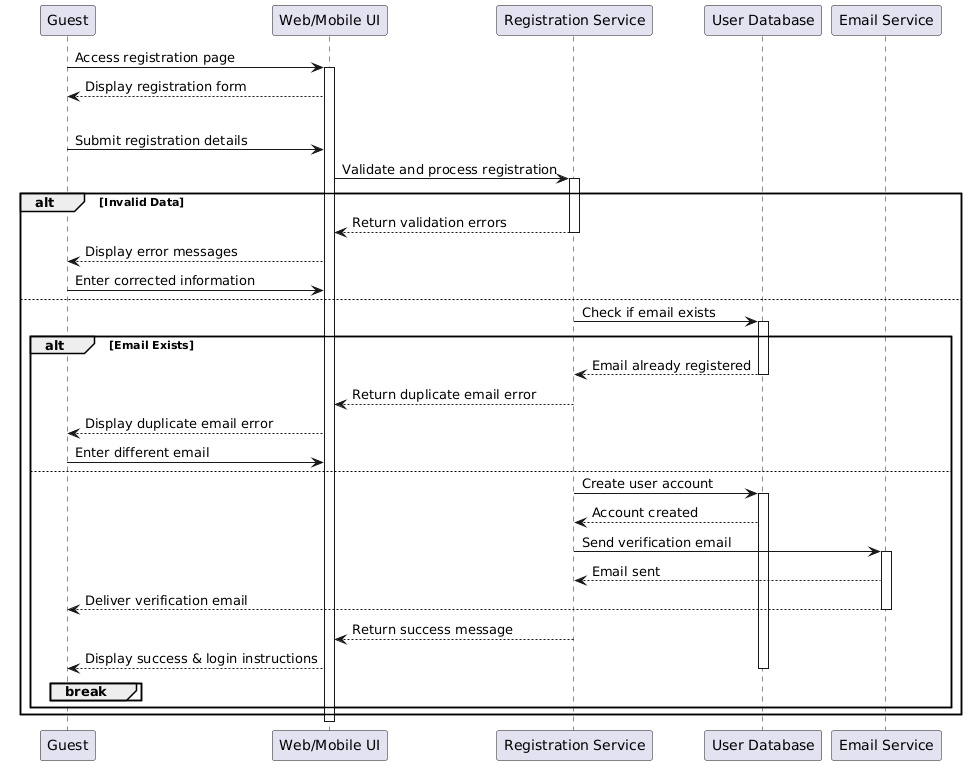

The diagram above was rendered by PlantUML. Its source (embedded in the PNG):
@startuml
participant Guest
participant "Web/Mobile UI"
participant "Registration Service"
participant "User Database"
participant "Email Service"

Guest -> "Web/Mobile UI": Access registration page
activate "Web/Mobile UI"
"Web/Mobile UI" --> Guest: Display registration form

loop until valid
    Guest -> "Web/Mobile UI": Submit registration details
    "Web/Mobile UI" -> "Registration Service": Validate and process registration
    activate "Registration Service"

    alt Invalid Data
        "Registration Service" --> "Web/Mobile UI": Return validation errors
        deactivate "Registration Service"
        "Web/Mobile UI" --> Guest: Display error messages
        Guest -> "Web/Mobile UI": Enter corrected information
    else
        "Registration Service" -> "User Database": Check if email exists
        activate "User Database"
        
        alt Email Exists
            "User Database" --> "Registration Service": Email already registered
            deactivate "User Database"
            "Registration Service" --> "Web/Mobile UI": Return duplicate email error
            deactivate "Registration Service"
            "Web/Mobile UI" --> Guest: Display duplicate email error
            Guest -> "Web/Mobile UI": Enter different email
        else
            deactivate "User Database"
            "Registration Service" -> "User Database": Create user account
            activate "User Database"
            "User Database" --> "Registration Service": Account created
            "Registration Service" -> "Email Service": Send verification email
            activate "Email Service"
            "Email Service" --> "Registration Service": Email sent
            "Email Service" --> Guest: Deliver verification email
            deactivate "Email Service"
            "Registration Service" --> "Web/Mobile UI": Return success message
            deactivate "Registration Service"
            "Web/Mobile UI" --> Guest: Display success & login instructions
            deactivate "User Database"
            break
        end
    end
end
deactivate "Web/Mobile UI"
@enduml